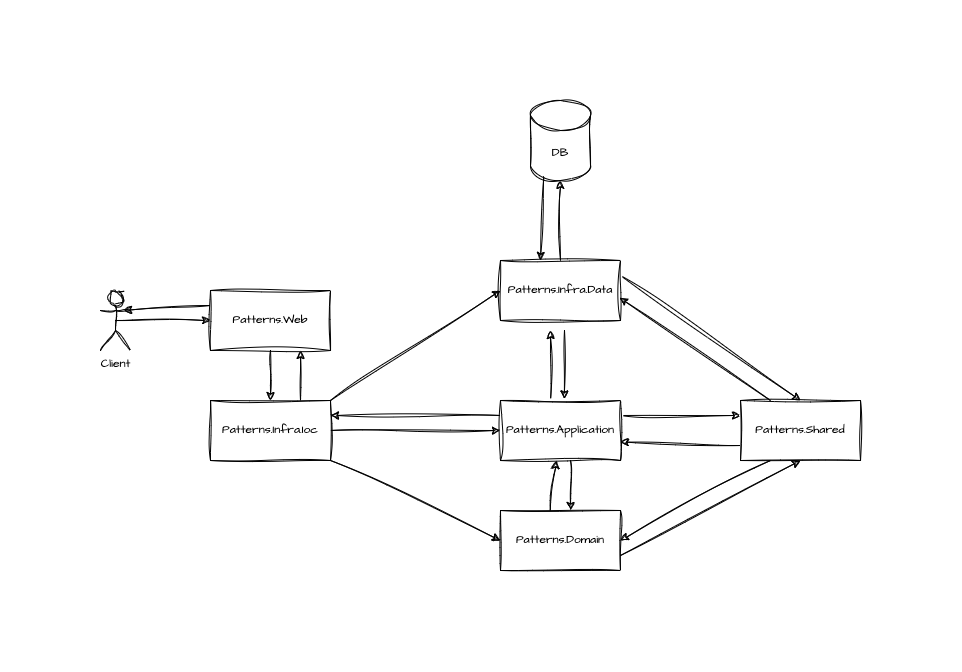

The diagram above was exported from draw.io. Its source (the exported page's mxGraphModel, read from the mxfile embedded in the PNG):
<mxGraphModel dx="683" dy="1214" grid="1" gridSize="10" guides="1" tooltips="1" connect="1" arrows="1" fold="1" page="1" pageScale="1" pageWidth="1169" pageHeight="827" background="#ffffff" math="0" shadow="0">
  <root>
    <mxCell id="0" />
    <mxCell id="1" parent="0" />
    <mxCell id="KOZpR4s9A4PmDOmnpWJW-3" style="edgeStyle=orthogonalEdgeStyle;rounded=0;sketch=1;hachureGap=4;jiggle=2;curveFitting=1;orthogonalLoop=1;jettySize=auto;html=1;exitX=0.5;exitY=1;exitDx=0;exitDy=0;entryX=0.5;entryY=0;entryDx=0;entryDy=0;fontFamily=Architects Daughter;fontSource=https%3A%2F%2Ffonts.googleapis.com%2Fcss%3Ffamily%3DArchitects%2BDaughter;" edge="1" parent="1" source="KOZpR4s9A4PmDOmnpWJW-1" target="KOZpR4s9A4PmDOmnpWJW-2">
      <mxGeometry relative="1" as="geometry" />
    </mxCell>
    <mxCell id="KOZpR4s9A4PmDOmnpWJW-1" value="Patterns.Web" style="rounded=0;whiteSpace=wrap;html=1;sketch=1;hachureGap=4;jiggle=2;curveFitting=1;fontFamily=Architects Daughter;fontSource=https%3A%2F%2Ffonts.googleapis.com%2Fcss%3Ffamily%3DArchitects%2BDaughter;" vertex="1" parent="1">
      <mxGeometry x="370" y="180" width="120" height="60" as="geometry" />
    </mxCell>
    <mxCell id="KOZpR4s9A4PmDOmnpWJW-9" style="edgeStyle=none;rounded=0;sketch=1;hachureGap=4;jiggle=2;curveFitting=1;orthogonalLoop=1;jettySize=auto;html=1;exitX=1;exitY=0.5;exitDx=0;exitDy=0;entryX=0;entryY=0.5;entryDx=0;entryDy=0;fontFamily=Architects Daughter;fontSource=https%3A%2F%2Ffonts.googleapis.com%2Fcss%3Ffamily%3DArchitects%2BDaughter;" edge="1" parent="1" source="KOZpR4s9A4PmDOmnpWJW-2" target="KOZpR4s9A4PmDOmnpWJW-5">
      <mxGeometry relative="1" as="geometry" />
    </mxCell>
    <mxCell id="KOZpR4s9A4PmDOmnpWJW-19" style="edgeStyle=none;rounded=0;sketch=1;hachureGap=4;jiggle=2;curveFitting=1;orthogonalLoop=1;jettySize=auto;html=1;exitX=1;exitY=0;exitDx=0;exitDy=0;entryX=0;entryY=0.5;entryDx=0;entryDy=0;fontFamily=Architects Daughter;fontSource=https%3A%2F%2Ffonts.googleapis.com%2Fcss%3Ffamily%3DArchitects%2BDaughter;" edge="1" parent="1" source="KOZpR4s9A4PmDOmnpWJW-2" target="KOZpR4s9A4PmDOmnpWJW-4">
      <mxGeometry relative="1" as="geometry" />
    </mxCell>
    <mxCell id="KOZpR4s9A4PmDOmnpWJW-20" style="edgeStyle=none;rounded=0;sketch=1;hachureGap=4;jiggle=2;curveFitting=1;orthogonalLoop=1;jettySize=auto;html=1;exitX=1;exitY=1;exitDx=0;exitDy=0;entryX=0;entryY=0.5;entryDx=0;entryDy=0;fontFamily=Architects Daughter;fontSource=https%3A%2F%2Ffonts.googleapis.com%2Fcss%3Ffamily%3DArchitects%2BDaughter;" edge="1" parent="1" source="KOZpR4s9A4PmDOmnpWJW-2" target="KOZpR4s9A4PmDOmnpWJW-6">
      <mxGeometry relative="1" as="geometry" />
    </mxCell>
    <mxCell id="KOZpR4s9A4PmDOmnpWJW-24" style="edgeStyle=none;rounded=0;sketch=1;hachureGap=4;jiggle=2;curveFitting=1;orthogonalLoop=1;jettySize=auto;html=1;exitX=0.75;exitY=0;exitDx=0;exitDy=0;entryX=0.75;entryY=1;entryDx=0;entryDy=0;fontFamily=Architects Daughter;fontSource=https%3A%2F%2Ffonts.googleapis.com%2Fcss%3Ffamily%3DArchitects%2BDaughter;" edge="1" parent="1" source="KOZpR4s9A4PmDOmnpWJW-2" target="KOZpR4s9A4PmDOmnpWJW-1">
      <mxGeometry relative="1" as="geometry" />
    </mxCell>
    <mxCell id="KOZpR4s9A4PmDOmnpWJW-2" value="Patterns.Infra.Ioc" style="rounded=0;whiteSpace=wrap;html=1;sketch=1;hachureGap=4;jiggle=2;curveFitting=1;fontFamily=Architects Daughter;fontSource=https%3A%2F%2Ffonts.googleapis.com%2Fcss%3Ffamily%3DArchitects%2BDaughter;" vertex="1" parent="1">
      <mxGeometry x="370" y="290" width="120" height="60" as="geometry" />
    </mxCell>
    <mxCell id="KOZpR4s9A4PmDOmnpWJW-50" style="edgeStyle=none;rounded=0;sketch=1;hachureGap=4;jiggle=2;curveFitting=1;orthogonalLoop=1;jettySize=auto;html=1;exitX=0.5;exitY=0;exitDx=0;exitDy=0;fontFamily=Architects Daughter;fontSource=https%3A%2F%2Ffonts.googleapis.com%2Fcss%3Ffamily%3DArchitects%2BDaughter;" edge="1" parent="1" source="KOZpR4s9A4PmDOmnpWJW-4" target="KOZpR4s9A4PmDOmnpWJW-11">
      <mxGeometry relative="1" as="geometry" />
    </mxCell>
    <mxCell id="KOZpR4s9A4PmDOmnpWJW-55" style="edgeStyle=none;rounded=0;sketch=1;hachureGap=4;jiggle=2;curveFitting=1;orthogonalLoop=1;jettySize=auto;html=1;exitX=1;exitY=0.25;exitDx=0;exitDy=0;entryX=0.5;entryY=0;entryDx=0;entryDy=0;fontFamily=Architects Daughter;fontSource=https%3A%2F%2Ffonts.googleapis.com%2Fcss%3Ffamily%3DArchitects%2BDaughter;" edge="1" parent="1" source="KOZpR4s9A4PmDOmnpWJW-4" target="KOZpR4s9A4PmDOmnpWJW-51">
      <mxGeometry relative="1" as="geometry" />
    </mxCell>
    <mxCell id="KOZpR4s9A4PmDOmnpWJW-4" value="Patterns.Infra.Data" style="rounded=0;whiteSpace=wrap;html=1;sketch=1;hachureGap=4;jiggle=2;curveFitting=1;fontFamily=Architects Daughter;fontSource=https%3A%2F%2Ffonts.googleapis.com%2Fcss%3Ffamily%3DArchitects%2BDaughter;" vertex="1" parent="1">
      <mxGeometry x="660" y="150" width="120" height="60" as="geometry" />
    </mxCell>
    <mxCell id="KOZpR4s9A4PmDOmnpWJW-7" style="edgeStyle=orthogonalEdgeStyle;rounded=0;sketch=1;hachureGap=4;jiggle=2;curveFitting=1;orthogonalLoop=1;jettySize=auto;html=1;exitX=0.5;exitY=1;exitDx=0;exitDy=0;fontFamily=Architects Daughter;fontSource=https%3A%2F%2Ffonts.googleapis.com%2Fcss%3Ffamily%3DArchitects%2BDaughter;" edge="1" parent="1">
      <mxGeometry relative="1" as="geometry">
        <mxPoint x="730" y="350" as="sourcePoint" />
        <mxPoint x="730" y="400" as="targetPoint" />
      </mxGeometry>
    </mxCell>
    <mxCell id="KOZpR4s9A4PmDOmnpWJW-8" style="rounded=0;sketch=1;hachureGap=4;jiggle=2;curveFitting=1;orthogonalLoop=1;jettySize=auto;html=1;exitX=0.5;exitY=0;exitDx=0;exitDy=0;entryX=0.5;entryY=1;entryDx=0;entryDy=0;fontFamily=Architects Daughter;fontSource=https%3A%2F%2Ffonts.googleapis.com%2Fcss%3Ffamily%3DArchitects%2BDaughter;" edge="1" parent="1">
      <mxGeometry relative="1" as="geometry">
        <mxPoint x="710" y="290" as="sourcePoint" />
        <mxPoint x="710" y="220" as="targetPoint" />
      </mxGeometry>
    </mxCell>
    <mxCell id="KOZpR4s9A4PmDOmnpWJW-21" style="edgeStyle=none;rounded=0;sketch=1;hachureGap=4;jiggle=2;curveFitting=1;orthogonalLoop=1;jettySize=auto;html=1;exitX=0;exitY=0.25;exitDx=0;exitDy=0;entryX=1;entryY=0.25;entryDx=0;entryDy=0;fontFamily=Architects Daughter;fontSource=https%3A%2F%2Ffonts.googleapis.com%2Fcss%3Ffamily%3DArchitects%2BDaughter;" edge="1" parent="1" source="KOZpR4s9A4PmDOmnpWJW-5" target="KOZpR4s9A4PmDOmnpWJW-2">
      <mxGeometry relative="1" as="geometry" />
    </mxCell>
    <mxCell id="KOZpR4s9A4PmDOmnpWJW-52" style="edgeStyle=none;rounded=0;sketch=1;hachureGap=4;jiggle=2;curveFitting=1;orthogonalLoop=1;jettySize=auto;html=1;exitX=1;exitY=0.25;exitDx=0;exitDy=0;entryX=0;entryY=0.25;entryDx=0;entryDy=0;fontFamily=Architects Daughter;fontSource=https%3A%2F%2Ffonts.googleapis.com%2Fcss%3Ffamily%3DArchitects%2BDaughter;" edge="1" parent="1" source="KOZpR4s9A4PmDOmnpWJW-5" target="KOZpR4s9A4PmDOmnpWJW-51">
      <mxGeometry relative="1" as="geometry" />
    </mxCell>
    <mxCell id="KOZpR4s9A4PmDOmnpWJW-5" value="Patterns.Application" style="rounded=0;whiteSpace=wrap;html=1;sketch=1;hachureGap=4;jiggle=2;curveFitting=1;fontFamily=Architects Daughter;fontSource=https%3A%2F%2Ffonts.googleapis.com%2Fcss%3Ffamily%3DArchitects%2BDaughter;" vertex="1" parent="1">
      <mxGeometry x="660" y="290" width="120" height="60" as="geometry" />
    </mxCell>
    <mxCell id="KOZpR4s9A4PmDOmnpWJW-56" style="edgeStyle=none;rounded=0;sketch=1;hachureGap=4;jiggle=2;curveFitting=1;orthogonalLoop=1;jettySize=auto;html=1;exitX=1;exitY=0.75;exitDx=0;exitDy=0;entryX=0.5;entryY=1;entryDx=0;entryDy=0;fontFamily=Architects Daughter;fontSource=https%3A%2F%2Ffonts.googleapis.com%2Fcss%3Ffamily%3DArchitects%2BDaughter;" edge="1" parent="1" source="KOZpR4s9A4PmDOmnpWJW-6" target="KOZpR4s9A4PmDOmnpWJW-51">
      <mxGeometry relative="1" as="geometry" />
    </mxCell>
    <mxCell id="KOZpR4s9A4PmDOmnpWJW-6" value="Patterns.Domain" style="rounded=0;whiteSpace=wrap;html=1;sketch=1;hachureGap=4;jiggle=2;curveFitting=1;fontFamily=Architects Daughter;fontSource=https%3A%2F%2Ffonts.googleapis.com%2Fcss%3Ffamily%3DArchitects%2BDaughter;" vertex="1" parent="1">
      <mxGeometry x="660" y="400" width="120" height="60" as="geometry" />
    </mxCell>
    <mxCell id="KOZpR4s9A4PmDOmnpWJW-49" value="" style="edgeStyle=none;rounded=0;sketch=1;hachureGap=4;jiggle=2;curveFitting=1;orthogonalLoop=1;jettySize=auto;html=1;fontFamily=Architects Daughter;fontSource=https%3A%2F%2Ffonts.googleapis.com%2Fcss%3Ffamily%3DArchitects%2BDaughter;exitX=0.222;exitY=0.95;exitDx=0;exitDy=0;exitPerimeter=0;" edge="1" parent="1" source="KOZpR4s9A4PmDOmnpWJW-11" target="KOZpR4s9A4PmDOmnpWJW-4">
      <mxGeometry relative="1" as="geometry">
        <Array as="points">
          <mxPoint x="700" y="150" />
        </Array>
      </mxGeometry>
    </mxCell>
    <mxCell id="KOZpR4s9A4PmDOmnpWJW-11" value="DB" style="shape=cylinder3;whiteSpace=wrap;html=1;boundedLbl=1;backgroundOutline=1;size=15;sketch=1;hachureGap=4;jiggle=2;curveFitting=1;fontFamily=Architects Daughter;fontSource=https%3A%2F%2Ffonts.googleapis.com%2Fcss%3Ffamily%3DArchitects%2BDaughter;" vertex="1" parent="1">
      <mxGeometry x="690" y="-10" width="60" height="80" as="geometry" />
    </mxCell>
    <mxCell id="KOZpR4s9A4PmDOmnpWJW-14" style="rounded=0;sketch=1;hachureGap=4;jiggle=2;curveFitting=1;orthogonalLoop=1;jettySize=auto;html=1;fontFamily=Architects Daughter;fontSource=https%3A%2F%2Ffonts.googleapis.com%2Fcss%3Ffamily%3DArchitects%2BDaughter;entryX=0.532;entryY=-0.026;entryDx=0;entryDy=0;entryPerimeter=0;" edge="1" parent="1" target="KOZpR4s9A4PmDOmnpWJW-5">
      <mxGeometry relative="1" as="geometry">
        <mxPoint x="724" y="220" as="sourcePoint" />
        <mxPoint x="730" y="290" as="targetPoint" />
      </mxGeometry>
    </mxCell>
    <mxCell id="KOZpR4s9A4PmDOmnpWJW-15" style="rounded=0;sketch=1;hachureGap=4;jiggle=2;curveFitting=1;orthogonalLoop=1;jettySize=auto;html=1;exitX=0.415;exitY=0;exitDx=0;exitDy=0;fontFamily=Architects Daughter;fontSource=https%3A%2F%2Ffonts.googleapis.com%2Fcss%3Ffamily%3DArchitects%2BDaughter;exitPerimeter=0;" edge="1" parent="1" source="KOZpR4s9A4PmDOmnpWJW-6" target="KOZpR4s9A4PmDOmnpWJW-5">
      <mxGeometry relative="1" as="geometry">
        <mxPoint x="710" y="363" as="sourcePoint" />
        <mxPoint x="710" y="350" as="targetPoint" />
      </mxGeometry>
    </mxCell>
    <mxCell id="KOZpR4s9A4PmDOmnpWJW-18" style="edgeStyle=none;rounded=0;sketch=1;hachureGap=4;jiggle=2;curveFitting=1;orthogonalLoop=1;jettySize=auto;html=1;exitX=0.5;exitY=0.5;exitDx=0;exitDy=0;exitPerimeter=0;fontFamily=Architects Daughter;fontSource=https%3A%2F%2Ffonts.googleapis.com%2Fcss%3Ffamily%3DArchitects%2BDaughter;" edge="1" parent="1" source="KOZpR4s9A4PmDOmnpWJW-16" target="KOZpR4s9A4PmDOmnpWJW-1">
      <mxGeometry relative="1" as="geometry" />
    </mxCell>
    <mxCell id="KOZpR4s9A4PmDOmnpWJW-16" value="Client" style="shape=umlActor;verticalLabelPosition=bottom;verticalAlign=top;html=1;outlineConnect=0;sketch=1;hachureGap=4;jiggle=2;curveFitting=1;fontFamily=Architects Daughter;fontSource=https%3A%2F%2Ffonts.googleapis.com%2Fcss%3Ffamily%3DArchitects%2BDaughter;" vertex="1" parent="1">
      <mxGeometry x="260" y="180" width="30" height="60" as="geometry" />
    </mxCell>
    <mxCell id="KOZpR4s9A4PmDOmnpWJW-25" style="edgeStyle=none;rounded=0;sketch=1;hachureGap=4;jiggle=2;curveFitting=1;orthogonalLoop=1;jettySize=auto;html=1;exitX=0;exitY=0.25;exitDx=0;exitDy=0;entryX=0.776;entryY=0.331;entryDx=0;entryDy=0;entryPerimeter=0;fontFamily=Architects Daughter;fontSource=https%3A%2F%2Ffonts.googleapis.com%2Fcss%3Ffamily%3DArchitects%2BDaughter;" edge="1" parent="1" source="KOZpR4s9A4PmDOmnpWJW-1" target="KOZpR4s9A4PmDOmnpWJW-16">
      <mxGeometry relative="1" as="geometry" />
    </mxCell>
    <mxCell id="KOZpR4s9A4PmDOmnpWJW-57" style="edgeStyle=none;rounded=0;sketch=1;hachureGap=4;jiggle=2;curveFitting=1;orthogonalLoop=1;jettySize=auto;html=1;exitX=0.25;exitY=1;exitDx=0;exitDy=0;entryX=1;entryY=0.5;entryDx=0;entryDy=0;fontFamily=Architects Daughter;fontSource=https%3A%2F%2Ffonts.googleapis.com%2Fcss%3Ffamily%3DArchitects%2BDaughter;" edge="1" parent="1" source="KOZpR4s9A4PmDOmnpWJW-51" target="KOZpR4s9A4PmDOmnpWJW-6">
      <mxGeometry relative="1" as="geometry" />
    </mxCell>
    <mxCell id="KOZpR4s9A4PmDOmnpWJW-51" value="Patterns.Shared" style="rounded=0;whiteSpace=wrap;html=1;sketch=1;hachureGap=4;jiggle=2;curveFitting=1;fontFamily=Architects Daughter;fontSource=https%3A%2F%2Ffonts.googleapis.com%2Fcss%3Ffamily%3DArchitects%2BDaughter;" vertex="1" parent="1">
      <mxGeometry x="900" y="290" width="120" height="60" as="geometry" />
    </mxCell>
    <mxCell id="KOZpR4s9A4PmDOmnpWJW-53" style="edgeStyle=none;rounded=0;sketch=1;hachureGap=4;jiggle=2;curveFitting=1;orthogonalLoop=1;jettySize=auto;html=1;exitX=0;exitY=0.75;exitDx=0;exitDy=0;entryX=0.998;entryY=0.691;entryDx=0;entryDy=0;entryPerimeter=0;fontFamily=Architects Daughter;fontSource=https%3A%2F%2Ffonts.googleapis.com%2Fcss%3Ffamily%3DArchitects%2BDaughter;" edge="1" parent="1" source="KOZpR4s9A4PmDOmnpWJW-51" target="KOZpR4s9A4PmDOmnpWJW-5">
      <mxGeometry relative="1" as="geometry" />
    </mxCell>
    <mxCell id="KOZpR4s9A4PmDOmnpWJW-54" style="edgeStyle=none;rounded=0;sketch=1;hachureGap=4;jiggle=2;curveFitting=1;orthogonalLoop=1;jettySize=auto;html=1;exitX=0.25;exitY=0;exitDx=0;exitDy=0;entryX=0.993;entryY=0.621;entryDx=0;entryDy=0;entryPerimeter=0;fontFamily=Architects Daughter;fontSource=https%3A%2F%2Ffonts.googleapis.com%2Fcss%3Ffamily%3DArchitects%2BDaughter;" edge="1" parent="1" source="KOZpR4s9A4PmDOmnpWJW-51" target="KOZpR4s9A4PmDOmnpWJW-4">
      <mxGeometry relative="1" as="geometry" />
    </mxCell>
  </root>
</mxGraphModel>